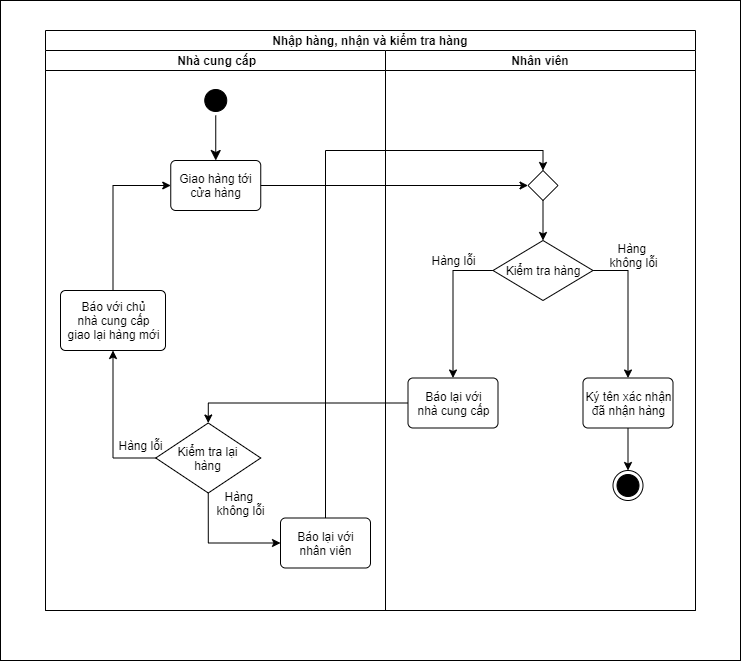

The diagram above was exported from draw.io. Its source (the exported page's mxGraphModel, read from the mxfile embedded in the PNG):
<mxGraphModel dx="1024" dy="1984" grid="1" gridSize="10" guides="1" tooltips="1" connect="1" arrows="1" fold="1" page="1" pageScale="1" pageWidth="800" pageHeight="700" math="0" shadow="0">
  <root>
    <mxCell id="0" />
    <mxCell id="1" parent="0" />
    <mxCell id="TGBV5BLelL-qz7zn8JYo-1" value="" style="rounded=0;whiteSpace=wrap;html=1;" vertex="1" parent="1">
      <mxGeometry x="40" y="-1380" width="740" height="660" as="geometry" />
    </mxCell>
    <mxCell id="xMqwSsNGjde7ARfOkJDp-1" value="Nhập hàng, nhận và kiểm tra hàng" style="swimlane;childLayout=stackLayout;resizeParent=1;resizeParentMax=0;startSize=20;" parent="1" vertex="1">
      <mxGeometry x="85" y="-1350" width="650" height="580" as="geometry" />
    </mxCell>
    <mxCell id="xMqwSsNGjde7ARfOkJDp-2" value=" Nhà cung cấp" style="swimlane;startSize=20;" parent="xMqwSsNGjde7ARfOkJDp-1" vertex="1">
      <mxGeometry y="20" width="340" height="560" as="geometry" />
    </mxCell>
    <mxCell id="xMqwSsNGjde7ARfOkJDp-3" value="" style="ellipse;html=1;shape=startState;fillColor=#000000;strokeColor=#000000;" parent="xMqwSsNGjde7ARfOkJDp-2" vertex="1">
      <mxGeometry x="155.25" y="35" width="30" height="30" as="geometry" />
    </mxCell>
    <mxCell id="xMqwSsNGjde7ARfOkJDp-4" value="Giao hàng tới&lt;br&gt;cửa hàng" style="html=1;align=center;verticalAlign=middle;rounded=1;absoluteArcSize=1;arcSize=10;dashed=0;strokeColor=#000000;" parent="xMqwSsNGjde7ARfOkJDp-2" vertex="1">
      <mxGeometry x="125.25" y="110" width="90" height="50" as="geometry" />
    </mxCell>
    <mxCell id="xMqwSsNGjde7ARfOkJDp-5" value="" style="edgeStyle=orthogonalEdgeStyle;html=1;verticalAlign=bottom;endArrow=classic;endSize=8;strokeColor=#000000;rounded=0;endFill=1;entryX=0.5;entryY=0;entryDx=0;entryDy=0;" parent="xMqwSsNGjde7ARfOkJDp-2" source="xMqwSsNGjde7ARfOkJDp-3" target="xMqwSsNGjde7ARfOkJDp-4" edge="1">
      <mxGeometry relative="1" as="geometry">
        <mxPoint x="210.25" y="85" as="targetPoint" />
        <mxPoint x="170.25" y="55" as="sourcePoint" />
        <Array as="points" />
      </mxGeometry>
    </mxCell>
    <mxCell id="xMqwSsNGjde7ARfOkJDp-79" style="edgeStyle=orthogonalEdgeStyle;rounded=0;orthogonalLoop=1;jettySize=auto;html=1;exitX=0.5;exitY=1;exitDx=0;exitDy=0;entryX=0;entryY=0.5;entryDx=0;entryDy=0;" parent="xMqwSsNGjde7ARfOkJDp-2" source="xMqwSsNGjde7ARfOkJDp-55" target="xMqwSsNGjde7ARfOkJDp-66" edge="1">
      <mxGeometry relative="1" as="geometry" />
    </mxCell>
    <mxCell id="Z-iNZppRswDPvDQ3-1AV-2" style="edgeStyle=orthogonalEdgeStyle;rounded=0;orthogonalLoop=1;jettySize=auto;html=1;exitX=0;exitY=0.5;exitDx=0;exitDy=0;entryX=0.5;entryY=1;entryDx=0;entryDy=0;" parent="xMqwSsNGjde7ARfOkJDp-2" source="xMqwSsNGjde7ARfOkJDp-55" target="Z-iNZppRswDPvDQ3-1AV-1" edge="1">
      <mxGeometry relative="1" as="geometry" />
    </mxCell>
    <mxCell id="xMqwSsNGjde7ARfOkJDp-55" value="Kiểm tra lại&lt;br&gt;hàng" style="rhombus;whiteSpace=wrap;html=1;fillColor=#FFFFFF;strokeColor=#000000;" parent="xMqwSsNGjde7ARfOkJDp-2" vertex="1">
      <mxGeometry x="110.25" y="372.5" width="105" height="70" as="geometry" />
    </mxCell>
    <mxCell id="xMqwSsNGjde7ARfOkJDp-66" value="Báo lại với&lt;br&gt;nhân viên" style="html=1;align=center;verticalAlign=middle;rounded=1;absoluteArcSize=1;arcSize=10;dashed=0;strokeColor=#000000;" parent="xMqwSsNGjde7ARfOkJDp-2" vertex="1">
      <mxGeometry x="235" y="467.5" width="90" height="50" as="geometry" />
    </mxCell>
    <mxCell id="xMqwSsNGjde7ARfOkJDp-61" value="Hàng lỗi" style="text;html=1;align=center;verticalAlign=middle;resizable=0;points=[];autosize=1;" parent="xMqwSsNGjde7ARfOkJDp-2" vertex="1">
      <mxGeometry x="65.25" y="385" width="60" height="20" as="geometry" />
    </mxCell>
    <mxCell id="xMqwSsNGjde7ARfOkJDp-76" value="Hàng &lt;br&gt;không lỗi" style="text;html=1;align=center;verticalAlign=middle;resizable=0;points=[];autosize=1;" parent="xMqwSsNGjde7ARfOkJDp-2" vertex="1">
      <mxGeometry x="165.25" y="437.5" width="60" height="30" as="geometry" />
    </mxCell>
    <mxCell id="Z-iNZppRswDPvDQ3-1AV-3" style="edgeStyle=orthogonalEdgeStyle;rounded=0;orthogonalLoop=1;jettySize=auto;html=1;exitX=0.5;exitY=0;exitDx=0;exitDy=0;entryX=0;entryY=0.5;entryDx=0;entryDy=0;" parent="xMqwSsNGjde7ARfOkJDp-2" source="Z-iNZppRswDPvDQ3-1AV-1" target="xMqwSsNGjde7ARfOkJDp-4" edge="1">
      <mxGeometry relative="1" as="geometry" />
    </mxCell>
    <mxCell id="Z-iNZppRswDPvDQ3-1AV-1" value="Báo với chủ&lt;br&gt;nhà cung cấp&lt;br&gt;giao lại hàng mới" style="html=1;align=center;verticalAlign=middle;rounded=1;absoluteArcSize=1;arcSize=10;dashed=0;strokeColor=#000000;" parent="xMqwSsNGjde7ARfOkJDp-2" vertex="1">
      <mxGeometry x="15" y="240" width="105" height="60" as="geometry" />
    </mxCell>
    <mxCell id="xMqwSsNGjde7ARfOkJDp-10" value="Nhân viên" style="swimlane;startSize=20;" parent="xMqwSsNGjde7ARfOkJDp-1" vertex="1">
      <mxGeometry x="340" y="20" width="310" height="560" as="geometry" />
    </mxCell>
    <mxCell id="xMqwSsNGjde7ARfOkJDp-42" style="edgeStyle=orthogonalEdgeStyle;rounded=0;orthogonalLoop=1;jettySize=auto;html=1;exitX=1;exitY=0.5;exitDx=0;exitDy=0;" parent="xMqwSsNGjde7ARfOkJDp-10" source="xMqwSsNGjde7ARfOkJDp-35" target="xMqwSsNGjde7ARfOkJDp-37" edge="1">
      <mxGeometry relative="1" as="geometry" />
    </mxCell>
    <mxCell id="xMqwSsNGjde7ARfOkJDp-45" style="edgeStyle=orthogonalEdgeStyle;rounded=0;orthogonalLoop=1;jettySize=auto;html=1;exitX=0;exitY=0.5;exitDx=0;exitDy=0;entryX=0.5;entryY=0;entryDx=0;entryDy=0;" parent="xMqwSsNGjde7ARfOkJDp-10" source="xMqwSsNGjde7ARfOkJDp-35" target="xMqwSsNGjde7ARfOkJDp-41" edge="1">
      <mxGeometry relative="1" as="geometry" />
    </mxCell>
    <mxCell id="xMqwSsNGjde7ARfOkJDp-35" value="Kiểm tra hàng" style="rhombus;whiteSpace=wrap;html=1;fillColor=#FFFFFF;strokeColor=#000000;" parent="xMqwSsNGjde7ARfOkJDp-10" vertex="1">
      <mxGeometry x="107.5" y="190" width="100" height="60" as="geometry" />
    </mxCell>
    <mxCell id="xMqwSsNGjde7ARfOkJDp-80" style="edgeStyle=orthogonalEdgeStyle;rounded=0;orthogonalLoop=1;jettySize=auto;html=1;exitX=0.5;exitY=1;exitDx=0;exitDy=0;entryX=0.5;entryY=0;entryDx=0;entryDy=0;" parent="xMqwSsNGjde7ARfOkJDp-10" source="xMqwSsNGjde7ARfOkJDp-37" target="xMqwSsNGjde7ARfOkJDp-9" edge="1">
      <mxGeometry relative="1" as="geometry" />
    </mxCell>
    <mxCell id="xMqwSsNGjde7ARfOkJDp-37" value="Ký tên xác nhận&lt;br&gt;đã&amp;nbsp;nhận hàng" style="html=1;align=center;verticalAlign=middle;rounded=1;absoluteArcSize=1;arcSize=10;dashed=0;strokeColor=#000000;" parent="xMqwSsNGjde7ARfOkJDp-10" vertex="1">
      <mxGeometry x="197.5" y="327.5" width="90" height="50" as="geometry" />
    </mxCell>
    <mxCell id="xMqwSsNGjde7ARfOkJDp-41" value="Báo lại với&lt;br&gt;nhà cung cấp" style="html=1;align=center;verticalAlign=middle;rounded=1;absoluteArcSize=1;arcSize=10;dashed=0;strokeColor=#000000;" parent="xMqwSsNGjde7ARfOkJDp-10" vertex="1">
      <mxGeometry x="22.5" y="327.5" width="90" height="50" as="geometry" />
    </mxCell>
    <mxCell id="xMqwSsNGjde7ARfOkJDp-9" value="" style="ellipse;html=1;shape=endState;fillColor=#000000;strokeColor=#000000;" parent="xMqwSsNGjde7ARfOkJDp-10" vertex="1">
      <mxGeometry x="227.5" y="420" width="30" height="30" as="geometry" />
    </mxCell>
    <mxCell id="xMqwSsNGjde7ARfOkJDp-59" value="Hàng &lt;br&gt;không lỗi" style="text;html=1;align=center;verticalAlign=middle;resizable=0;points=[];autosize=1;" parent="xMqwSsNGjde7ARfOkJDp-10" vertex="1">
      <mxGeometry x="217.5" y="190" width="60" height="30" as="geometry" />
    </mxCell>
    <mxCell id="xMqwSsNGjde7ARfOkJDp-60" value="Hàng lỗi" style="text;html=1;align=center;verticalAlign=middle;resizable=0;points=[];autosize=1;" parent="xMqwSsNGjde7ARfOkJDp-10" vertex="1">
      <mxGeometry x="37.5" y="200" width="60" height="20" as="geometry" />
    </mxCell>
    <mxCell id="xMqwSsNGjde7ARfOkJDp-70" style="edgeStyle=orthogonalEdgeStyle;rounded=0;orthogonalLoop=1;jettySize=auto;html=1;exitX=0.5;exitY=1;exitDx=0;exitDy=0;entryX=0.5;entryY=0;entryDx=0;entryDy=0;" parent="xMqwSsNGjde7ARfOkJDp-10" source="xMqwSsNGjde7ARfOkJDp-67" target="xMqwSsNGjde7ARfOkJDp-35" edge="1">
      <mxGeometry relative="1" as="geometry" />
    </mxCell>
    <mxCell id="xMqwSsNGjde7ARfOkJDp-67" value="" style="rhombus;" parent="xMqwSsNGjde7ARfOkJDp-10" vertex="1">
      <mxGeometry x="142.5" y="120" width="30" height="30" as="geometry" />
    </mxCell>
    <mxCell id="xMqwSsNGjde7ARfOkJDp-64" style="edgeStyle=orthogonalEdgeStyle;rounded=0;orthogonalLoop=1;jettySize=auto;html=1;exitX=0;exitY=0.5;exitDx=0;exitDy=0;entryX=0.5;entryY=0;entryDx=0;entryDy=0;" parent="xMqwSsNGjde7ARfOkJDp-1" source="xMqwSsNGjde7ARfOkJDp-41" target="xMqwSsNGjde7ARfOkJDp-55" edge="1">
      <mxGeometry relative="1" as="geometry">
        <mxPoint x="155" y="370" as="targetPoint" />
      </mxGeometry>
    </mxCell>
    <mxCell id="xMqwSsNGjde7ARfOkJDp-75" style="edgeStyle=orthogonalEdgeStyle;rounded=0;orthogonalLoop=1;jettySize=auto;html=1;exitX=1;exitY=0.5;exitDx=0;exitDy=0;entryX=0;entryY=0.5;entryDx=0;entryDy=0;" parent="xMqwSsNGjde7ARfOkJDp-1" source="xMqwSsNGjde7ARfOkJDp-4" target="xMqwSsNGjde7ARfOkJDp-67" edge="1">
      <mxGeometry relative="1" as="geometry" />
    </mxCell>
    <mxCell id="Z-iNZppRswDPvDQ3-1AV-4" style="edgeStyle=orthogonalEdgeStyle;rounded=0;orthogonalLoop=1;jettySize=auto;html=1;exitX=0.5;exitY=0;exitDx=0;exitDy=0;entryX=0.5;entryY=0;entryDx=0;entryDy=0;" parent="xMqwSsNGjde7ARfOkJDp-1" source="xMqwSsNGjde7ARfOkJDp-66" target="xMqwSsNGjde7ARfOkJDp-67" edge="1">
      <mxGeometry relative="1" as="geometry" />
    </mxCell>
  </root>
</mxGraphModel>